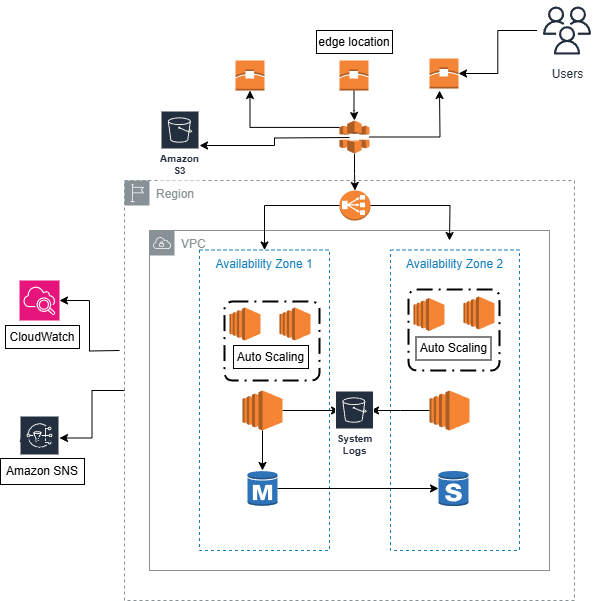

The diagram above was exported from draw.io. Its source (the exported page's mxGraphModel, read from the mxfile embedded in the PNG):
<mxGraphModel dx="2276" dy="1893" grid="1" gridSize="10" guides="1" tooltips="1" connect="1" arrows="1" fold="1" page="1" pageScale="1" pageWidth="850" pageHeight="1100" math="0" shadow="0">
  <root>
    <mxCell id="0" />
    <mxCell id="1" parent="0" />
    <mxCell id="E6QLms7jXvsWRFiOJc2j-1" value="Region" style="sketch=0;outlineConnect=0;gradientColor=none;html=1;whiteSpace=wrap;fontSize=12;fontStyle=0;shape=mxgraph.aws4.group;grIcon=mxgraph.aws4.group_region;strokeColor=#879196;fillColor=none;verticalAlign=top;align=left;spacingLeft=30;fontColor=#879196;dashed=1;" parent="1" vertex="1">
      <mxGeometry x="-25" y="130" width="450" height="420" as="geometry" />
    </mxCell>
    <mxCell id="E6QLms7jXvsWRFiOJc2j-2" value="Availability Zone 1" style="fillColor=none;strokeColor=#147EBA;dashed=1;verticalAlign=top;fontStyle=0;fontColor=#147EBA;whiteSpace=wrap;html=1;" parent="1" vertex="1">
      <mxGeometry x="50" y="199.5" width="130" height="300.5" as="geometry" />
    </mxCell>
    <mxCell id="E6QLms7jXvsWRFiOJc2j-3" value="Availability Zone 2" style="fillColor=none;strokeColor=#147EBA;dashed=1;verticalAlign=top;fontStyle=0;fontColor=#147EBA;whiteSpace=wrap;html=1;" parent="1" vertex="1">
      <mxGeometry x="241" y="199.5" width="129" height="300.5" as="geometry" />
    </mxCell>
    <mxCell id="E6QLms7jXvsWRFiOJc2j-5" value="VPC" style="sketch=0;outlineConnect=0;gradientColor=none;html=1;whiteSpace=wrap;fontSize=12;fontStyle=0;shape=mxgraph.aws4.group;grIcon=mxgraph.aws4.group_vpc;strokeColor=#879196;fillColor=none;verticalAlign=top;align=left;spacingLeft=30;fontColor=#879196;dashed=0;" parent="1" vertex="1">
      <mxGeometry y="180" width="400" height="340" as="geometry" />
    </mxCell>
    <mxCell id="E6QLms7jXvsWRFiOJc2j-25" style="edgeStyle=orthogonalEdgeStyle;rounded=0;orthogonalLoop=1;jettySize=auto;html=1;exitX=0;exitY=0;exitDx=0;exitDy=0;" parent="1" edge="1">
      <mxGeometry relative="1" as="geometry">
        <mxPoint x="63.00999999999999" y="540" as="sourcePoint" />
        <mxPoint x="63.00999999999999" y="540" as="targetPoint" />
      </mxGeometry>
    </mxCell>
    <mxCell id="vilWuoGguk5M4XNE3UBR-22" value="" style="outlineConnect=0;dashed=0;verticalLabelPosition=bottom;verticalAlign=top;align=center;html=1;shape=mxgraph.aws3.ec2;fillColor=#F58534;gradientColor=none;" parent="1" vertex="1">
      <mxGeometry x="130" y="257" width="31" height="33" as="geometry" />
    </mxCell>
    <mxCell id="vilWuoGguk5M4XNE3UBR-23" value="" style="outlineConnect=0;dashed=0;verticalLabelPosition=bottom;verticalAlign=top;align=center;html=1;shape=mxgraph.aws3.ec2;fillColor=#F58534;gradientColor=none;" parent="1" vertex="1">
      <mxGeometry x="80" y="257" width="31" height="33" as="geometry" />
    </mxCell>
    <mxCell id="vilWuoGguk5M4XNE3UBR-24" value="" style="outlineConnect=0;dashed=0;verticalLabelPosition=bottom;verticalAlign=top;align=center;html=1;shape=mxgraph.aws3.ec2;fillColor=#F58534;gradientColor=none;" parent="1" vertex="1">
      <mxGeometry x="264" y="247.5" width="31" height="33" as="geometry" />
    </mxCell>
    <mxCell id="vilWuoGguk5M4XNE3UBR-25" value="" style="outlineConnect=0;dashed=0;verticalLabelPosition=bottom;verticalAlign=top;align=center;html=1;shape=mxgraph.aws3.ec2;fillColor=#F58534;gradientColor=none;" parent="1" vertex="1">
      <mxGeometry x="314" y="246" width="31" height="33" as="geometry" />
    </mxCell>
    <mxCell id="vilWuoGguk5M4XNE3UBR-26" value="" style="rounded=1;arcSize=10;dashed=1;fillColor=none;gradientColor=none;dashPattern=8 3 1 3;strokeWidth=2;" parent="1" vertex="1">
      <mxGeometry x="259" y="239" width="91" height="81" as="geometry" />
    </mxCell>
    <mxCell id="vilWuoGguk5M4XNE3UBR-27" value="" style="rounded=1;arcSize=10;dashed=1;fillColor=none;gradientColor=none;dashPattern=8 3 1 3;strokeWidth=2;" parent="1" vertex="1">
      <mxGeometry x="75" y="251" width="95" height="79" as="geometry" />
    </mxCell>
    <mxCell id="vilWuoGguk5M4XNE3UBR-40" value="" style="edgeStyle=orthogonalEdgeStyle;rounded=0;orthogonalLoop=1;jettySize=auto;html=1;" parent="1" source="vilWuoGguk5M4XNE3UBR-30" edge="1">
      <mxGeometry relative="1" as="geometry">
        <mxPoint x="220.99725582767792" y="360" as="targetPoint" />
      </mxGeometry>
    </mxCell>
    <mxCell id="vilWuoGguk5M4XNE3UBR-30" value="" style="outlineConnect=0;dashed=0;verticalLabelPosition=bottom;verticalAlign=top;align=center;html=1;shape=mxgraph.aws3.ec2;fillColor=#F58534;gradientColor=none;" parent="1" vertex="1">
      <mxGeometry x="280" y="340" width="40" height="40" as="geometry" />
    </mxCell>
    <mxCell id="vilWuoGguk5M4XNE3UBR-39" value="" style="edgeStyle=orthogonalEdgeStyle;rounded=0;orthogonalLoop=1;jettySize=auto;html=1;" parent="1" source="vilWuoGguk5M4XNE3UBR-31" target="vilWuoGguk5M4XNE3UBR-34" edge="1">
      <mxGeometry relative="1" as="geometry" />
    </mxCell>
    <mxCell id="vilWuoGguk5M4XNE3UBR-41" value="" style="edgeStyle=orthogonalEdgeStyle;rounded=0;orthogonalLoop=1;jettySize=auto;html=1;" parent="1" source="vilWuoGguk5M4XNE3UBR-31" edge="1">
      <mxGeometry relative="1" as="geometry">
        <mxPoint x="190.0027441723223" y="360" as="targetPoint" />
      </mxGeometry>
    </mxCell>
    <mxCell id="vilWuoGguk5M4XNE3UBR-31" value="" style="outlineConnect=0;dashed=0;verticalLabelPosition=bottom;verticalAlign=top;align=center;html=1;shape=mxgraph.aws3.ec2;fillColor=#F58534;gradientColor=none;" parent="1" vertex="1">
      <mxGeometry x="93" y="340" width="40" height="40" as="geometry" />
    </mxCell>
    <mxCell id="vilWuoGguk5M4XNE3UBR-38" value="" style="edgeStyle=orthogonalEdgeStyle;rounded=0;orthogonalLoop=1;jettySize=auto;html=1;" parent="1" source="vilWuoGguk5M4XNE3UBR-34" target="vilWuoGguk5M4XNE3UBR-35" edge="1">
      <mxGeometry relative="1" as="geometry" />
    </mxCell>
    <mxCell id="vilWuoGguk5M4XNE3UBR-34" value="" style="outlineConnect=0;dashed=0;verticalLabelPosition=bottom;verticalAlign=top;align=center;html=1;shape=mxgraph.aws3.rds_db_instance;fillColor=#2E73B8;gradientColor=none;" parent="1" vertex="1">
      <mxGeometry x="98" y="420" width="30" height="36" as="geometry" />
    </mxCell>
    <mxCell id="vilWuoGguk5M4XNE3UBR-35" value="" style="outlineConnect=0;dashed=0;verticalLabelPosition=bottom;verticalAlign=top;align=center;html=1;shape=mxgraph.aws3.rds_db_instance_standby_multi_az;fillColor=#2E73B8;gradientColor=none;" parent="1" vertex="1">
      <mxGeometry x="289" y="420" width="30" height="36" as="geometry" />
    </mxCell>
    <mxCell id="vilWuoGguk5M4XNE3UBR-43" value="" style="outlineConnect=0;dashed=0;verticalLabelPosition=bottom;verticalAlign=top;align=center;html=1;shape=mxgraph.aws3.classic_load_balancer;fillColor=#F58534;gradientColor=none;" parent="1" vertex="1">
      <mxGeometry x="190" y="140" width="31" height="30" as="geometry" />
    </mxCell>
    <mxCell id="vilWuoGguk5M4XNE3UBR-48" value="" style="edgeStyle=orthogonalEdgeStyle;rounded=0;orthogonalLoop=1;jettySize=auto;html=1;" parent="1" source="vilWuoGguk5M4XNE3UBR-44" target="vilWuoGguk5M4XNE3UBR-43" edge="1">
      <mxGeometry relative="1" as="geometry" />
    </mxCell>
    <mxCell id="vilWuoGguk5M4XNE3UBR-44" value="" style="outlineConnect=0;dashed=0;verticalLabelPosition=bottom;verticalAlign=top;align=center;html=1;shape=mxgraph.aws3.cloudfront;fillColor=#F58536;gradientColor=none;" parent="1" vertex="1">
      <mxGeometry x="190" y="70" width="30" height="33" as="geometry" />
    </mxCell>
    <mxCell id="vilWuoGguk5M4XNE3UBR-46" value="Auto Scaling" style="whiteSpace=wrap;html=1;" parent="1" vertex="1">
      <mxGeometry x="84" y="295" width="75" height="23" as="geometry" />
    </mxCell>
    <mxCell id="vilWuoGguk5M4XNE3UBR-47" value="Auto Scaling" style="whiteSpace=wrap;html=1;" parent="1" vertex="1">
      <mxGeometry x="266.5" y="286.5" width="75" height="23" as="geometry" />
    </mxCell>
    <mxCell id="vilWuoGguk5M4XNE3UBR-49" value="" style="edgeStyle=orthogonalEdgeStyle;rounded=0;orthogonalLoop=1;jettySize=auto;html=1;exitX=0;exitY=0.5;exitDx=0;exitDy=0;exitPerimeter=0;entryX=0.5;entryY=0;entryDx=0;entryDy=0;" parent="1" source="vilWuoGguk5M4XNE3UBR-43" target="E6QLms7jXvsWRFiOJc2j-2" edge="1">
      <mxGeometry relative="1" as="geometry">
        <mxPoint x="140" y="172" as="sourcePoint" />
        <mxPoint x="299" y="172" as="targetPoint" />
      </mxGeometry>
    </mxCell>
    <mxCell id="vilWuoGguk5M4XNE3UBR-50" value="" style="edgeStyle=orthogonalEdgeStyle;rounded=0;orthogonalLoop=1;jettySize=auto;html=1;exitX=1;exitY=0.5;exitDx=0;exitDy=0;exitPerimeter=0;" parent="1" source="vilWuoGguk5M4XNE3UBR-43" edge="1">
      <mxGeometry relative="1" as="geometry">
        <mxPoint x="316" y="165" as="sourcePoint" />
        <mxPoint x="300" y="190" as="targetPoint" />
      </mxGeometry>
    </mxCell>
    <mxCell id="vilWuoGguk5M4XNE3UBR-51" value="Amazon S3" style="sketch=0;outlineConnect=0;fontColor=#232F3E;gradientColor=none;strokeColor=#ffffff;fillColor=#232F3E;dashed=0;verticalLabelPosition=middle;verticalAlign=bottom;align=center;html=1;whiteSpace=wrap;fontSize=10;fontStyle=1;spacing=3;shape=mxgraph.aws4.productIcon;prIcon=mxgraph.aws4.s3;" parent="1" vertex="1">
      <mxGeometry x="11" y="60" width="39" height="70" as="geometry" />
    </mxCell>
    <mxCell id="vilWuoGguk5M4XNE3UBR-52" value="System Logs" style="sketch=0;outlineConnect=0;fontColor=#232F3E;gradientColor=none;strokeColor=#ffffff;fillColor=#232F3E;dashed=0;verticalLabelPosition=middle;verticalAlign=bottom;align=center;html=1;whiteSpace=wrap;fontSize=10;fontStyle=1;spacing=3;shape=mxgraph.aws4.productIcon;prIcon=mxgraph.aws4.s3;" parent="1" vertex="1">
      <mxGeometry x="185.5" y="340" width="39" height="70" as="geometry" />
    </mxCell>
    <mxCell id="vilWuoGguk5M4XNE3UBR-54" value="" style="outlineConnect=0;dashed=0;verticalLabelPosition=bottom;verticalAlign=top;align=center;html=1;shape=mxgraph.aws3.edge_location;fillColor=#F58536;gradientColor=none;" parent="1" vertex="1">
      <mxGeometry x="86" y="10" width="29" height="30" as="geometry" />
    </mxCell>
    <mxCell id="vilWuoGguk5M4XNE3UBR-57" value="" style="outlineConnect=0;dashed=0;verticalLabelPosition=bottom;verticalAlign=top;align=center;html=1;shape=mxgraph.aws3.edge_location;fillColor=#F58536;gradientColor=none;" parent="1" vertex="1">
      <mxGeometry x="280" y="8" width="29" height="30" as="geometry" />
    </mxCell>
    <mxCell id="vilWuoGguk5M4XNE3UBR-59" value="" style="edgeStyle=orthogonalEdgeStyle;rounded=0;orthogonalLoop=1;jettySize=auto;html=1;" parent="1" source="vilWuoGguk5M4XNE3UBR-58" target="vilWuoGguk5M4XNE3UBR-44" edge="1">
      <mxGeometry relative="1" as="geometry" />
    </mxCell>
    <mxCell id="vilWuoGguk5M4XNE3UBR-58" value="" style="outlineConnect=0;dashed=0;verticalLabelPosition=bottom;verticalAlign=top;align=center;html=1;shape=mxgraph.aws3.edge_location;fillColor=#F58536;gradientColor=none;" parent="1" vertex="1">
      <mxGeometry x="190" y="10" width="29" height="30" as="geometry" />
    </mxCell>
    <mxCell id="vilWuoGguk5M4XNE3UBR-60" value="" style="edgeStyle=orthogonalEdgeStyle;rounded=0;orthogonalLoop=1;jettySize=auto;html=1;entryX=0.5;entryY=1;entryDx=0;entryDy=0;entryPerimeter=0;exitX=0;exitY=0.21;exitDx=0;exitDy=0;exitPerimeter=0;" parent="1" source="vilWuoGguk5M4XNE3UBR-44" target="vilWuoGguk5M4XNE3UBR-54" edge="1">
      <mxGeometry relative="1" as="geometry">
        <mxPoint x="200" y="164" as="sourcePoint" />
        <mxPoint x="125" y="209" as="targetPoint" />
      </mxGeometry>
    </mxCell>
    <mxCell id="vilWuoGguk5M4XNE3UBR-61" value="" style="edgeStyle=orthogonalEdgeStyle;rounded=0;orthogonalLoop=1;jettySize=auto;html=1;exitX=1;exitY=0.5;exitDx=0;exitDy=0;exitPerimeter=0;" parent="1" source="vilWuoGguk5M4XNE3UBR-44" edge="1">
      <mxGeometry relative="1" as="geometry">
        <mxPoint x="251" y="50" as="sourcePoint" />
        <mxPoint x="290" y="40" as="targetPoint" />
      </mxGeometry>
    </mxCell>
    <mxCell id="vilWuoGguk5M4XNE3UBR-63" value="" style="edgeStyle=orthogonalEdgeStyle;rounded=0;orthogonalLoop=1;jettySize=auto;html=1;" parent="1" source="vilWuoGguk5M4XNE3UBR-62" target="vilWuoGguk5M4XNE3UBR-57" edge="1">
      <mxGeometry relative="1" as="geometry" />
    </mxCell>
    <mxCell id="vilWuoGguk5M4XNE3UBR-62" value="Users" style="sketch=0;outlineConnect=0;fontColor=#232F3E;gradientColor=none;strokeColor=#232F3E;fillColor=#ffffff;dashed=0;verticalLabelPosition=bottom;verticalAlign=top;align=center;html=1;fontSize=12;fontStyle=0;aspect=fixed;shape=mxgraph.aws4.resourceIcon;resIcon=mxgraph.aws4.users;" parent="1" vertex="1">
      <mxGeometry x="387.5" y="-50" width="60" height="60" as="geometry" />
    </mxCell>
    <mxCell id="vilWuoGguk5M4XNE3UBR-65" value="" style="edgeStyle=orthogonalEdgeStyle;rounded=0;orthogonalLoop=1;jettySize=auto;html=1;exitX=0;exitY=0.21;exitDx=0;exitDy=0;exitPerimeter=0;" parent="1" target="vilWuoGguk5M4XNE3UBR-51" edge="1">
      <mxGeometry relative="1" as="geometry">
        <mxPoint x="200" y="87" as="sourcePoint" />
        <mxPoint x="111" y="50" as="targetPoint" />
      </mxGeometry>
    </mxCell>
    <mxCell id="vilWuoGguk5M4XNE3UBR-67" value="Amazon SNS" style="sketch=0;outlineConnect=0;fontColor=#232F3E;gradientColor=none;strokeColor=#ffffff;fillColor=#232F3E;dashed=0;verticalLabelPosition=middle;verticalAlign=bottom;align=center;html=1;whiteSpace=wrap;fontSize=10;fontStyle=1;spacing=3;shape=mxgraph.aws4.productIcon;prIcon=mxgraph.aws4.sns;" parent="1" vertex="1">
      <mxGeometry x="-130" y="365" width="40" height="45" as="geometry" />
    </mxCell>
    <mxCell id="vilWuoGguk5M4XNE3UBR-68" value="" style="sketch=0;points=[[0,0,0],[0.25,0,0],[0.5,0,0],[0.75,0,0],[1,0,0],[0,1,0],[0.25,1,0],[0.5,1,0],[0.75,1,0],[1,1,0],[0,0.25,0],[0,0.5,0],[0,0.75,0],[1,0.25,0],[1,0.5,0],[1,0.75,0]];points=[[0,0,0],[0.25,0,0],[0.5,0,0],[0.75,0,0],[1,0,0],[0,1,0],[0.25,1,0],[0.5,1,0],[0.75,1,0],[1,1,0],[0,0.25,0],[0,0.5,0],[0,0.75,0],[1,0.25,0],[1,0.5,0],[1,0.75,0]];outlineConnect=0;fontColor=#232F3E;fillColor=#E7157B;strokeColor=#ffffff;dashed=0;verticalLabelPosition=bottom;verticalAlign=top;align=center;html=1;fontSize=12;fontStyle=0;aspect=fixed;shape=mxgraph.aws4.resourceIcon;resIcon=mxgraph.aws4.cloudwatch_2;" parent="1" vertex="1">
      <mxGeometry x="-130" y="230" width="40" height="40" as="geometry" />
    </mxCell>
    <mxCell id="vilWuoGguk5M4XNE3UBR-71" value="edge location" style="whiteSpace=wrap;html=1;" parent="1" vertex="1">
      <mxGeometry x="167" y="-20" width="76" height="23" as="geometry" />
    </mxCell>
    <mxCell id="vilWuoGguk5M4XNE3UBR-76" value="" style="edgeStyle=orthogonalEdgeStyle;rounded=0;orthogonalLoop=1;jettySize=auto;html=1;" parent="1" source="E6QLms7jXvsWRFiOJc2j-1" target="vilWuoGguk5M4XNE3UBR-67" edge="1">
      <mxGeometry relative="1" as="geometry">
        <mxPoint x="-57" y="390" as="sourcePoint" />
        <mxPoint x="-57" y="430" as="targetPoint" />
      </mxGeometry>
    </mxCell>
    <mxCell id="vilWuoGguk5M4XNE3UBR-77" value="" style="edgeStyle=orthogonalEdgeStyle;rounded=0;orthogonalLoop=1;jettySize=auto;html=1;entryX=1;entryY=0.5;entryDx=0;entryDy=0;entryPerimeter=0;" parent="1" target="vilWuoGguk5M4XNE3UBR-68" edge="1">
      <mxGeometry relative="1" as="geometry">
        <mxPoint x="-30" y="300" as="sourcePoint" />
        <mxPoint x="-75" y="326" as="targetPoint" />
      </mxGeometry>
    </mxCell>
    <mxCell id="vilWuoGguk5M4XNE3UBR-79" value="CloudWatch" style="whiteSpace=wrap;html=1;" parent="1" vertex="1">
      <mxGeometry x="-144" y="275" width="74" height="23" as="geometry" />
    </mxCell>
    <mxCell id="vilWuoGguk5M4XNE3UBR-80" value="Amazon SNS" style="whiteSpace=wrap;html=1;" parent="1" vertex="1">
      <mxGeometry x="-149" y="408" width="84" height="26" as="geometry" />
    </mxCell>
  </root>
</mxGraphModel>